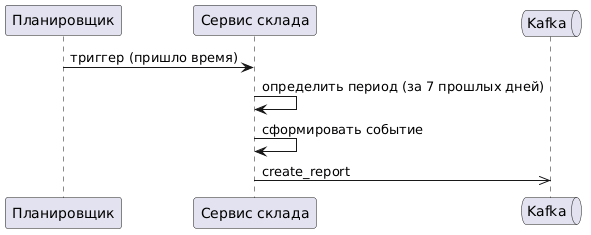

The diagram above was rendered by PlantUML. Its source (embedded in the PNG):
@startuml
participant "Планировщик" as scheduler
participant "Сервис склада" as warehouse
queue "Kafka" as kafka


scheduler -> warehouse: триггер (пришло время)
warehouse -> warehouse: определить период (за 7 прошлых дней)
warehouse -> warehouse: сформировать событие
warehouse ->> kafka: create_report
@enduml